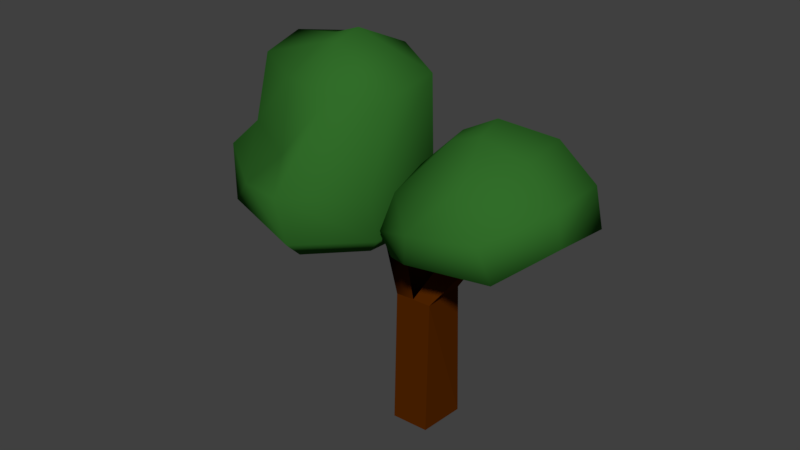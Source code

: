 # Source: tree_double.blend  (saved by Blender 2.79.0; exported with 4.5.12 LTS)
import bpy
from mathutils import Matrix  # noqa: F401  (used for matrix-valued properties, if any)

bpy.ops.wm.read_factory_settings(use_empty=True)
scene = bpy.context.scene
scene.name = 'Scene'

# ---- collections
col_collection_1 = bpy.data.collections.new('Collection 1'); scene.collection.children.link(col_collection_1)

# ---- materials (node trees are filled in below, after node groups)
mat_treebark = bpy.data.materials.new('TreeBark')
mat_treebark.alpha_threshold = 0.0
mat_treebark.use_transparent_shadow = False
mat_treebark.diffuse_color = (0.08714, 0.01903, 0.0, 1.0)
mat_treebark.roughness = 0.5
mat_treebark.specular_intensity = 0.0
mat_treebark.line_color = (0.0, 0.0, 0.0, 1.0)
mat_treeleaves = bpy.data.materials.new('TreeLeaves')
mat_treeleaves.alpha_threshold = 0.0
mat_treeleaves.use_transparent_shadow = False
mat_treeleaves.diffuse_color = (0.03113, 0.1523, 0.0223, 1.0)
mat_treeleaves.roughness = 0.5
mat_treeleaves.specular_intensity = 0.1403

# ---- material node trees

# ---- world
world_world = bpy.data.worlds.new('World'); scene.world = world_world
world_world.color = (0.05088, 0.05088, 0.05088)
world_world.use_sun_shadow = False
world_world.sun_shadow_jitter_overblur = 0.0
world_world.cycles.sampling_method = 'MANUAL'

# ---- meshes
me_cube_002 = bpy.data.meshes.new('Cube.002')
me_cube_002.from_pydata([(-0.005306, -0.01647, 0.6571), (0.6755, 0.2012, 0.6823), (0.6365, -0.3043, 0.7866), (0.4641, 0.2576, 1.297), (0.446, -0.1935, 1.3), (0.2661, -0.6186, 0.6707), (-0.3045, -0.6762, 0.8259), (0.1525, -0.5223, 1.299), (-0.1109, -0.4853, 1.258), (-0.6471, -0.3459, 0.7009), (-0.7448, 0.09324, 0.6733), (-0.5462, -0.2626, 1.146), (-0.5688, 0.1476, 1.181), (0.1449, 0.6962, 0.7382), (-0.3622, 0.5864, 0.7531), (0.08524, 0.419, 1.264), (-0.2324, 0.3644, 1.275), (0.1369, 0.09963, 1.511), (0.1168, -0.1173, 1.471), (-0.1292, 0.07611, 1.45), (-0.1101, -0.1273, 1.452), (0.6657, 0.2615, 0.9687), (0.6344, -0.2885, 1.033), (-0.2421, -0.6758, 1.033), (0.2531, -0.6619, 0.9616), (-0.6813, -0.3503, 0.8976), (-0.7529, 0.1368, 0.8988), (-0.346, 0.5663, 0.995), (0.1413, 0.6563, 0.9803)], [], [(0, 9, 10), (12, 11, 20, 19), (13, 0, 14), (22, 21, 3, 4), (0, 1, 2), (23, 24, 7, 8), (19, 17, 15, 16), (0, 5, 6), (26, 25, 11, 12), (18, 20, 8, 7), (28, 27, 16, 15), (17, 19, 20, 18), (4, 3, 17, 18), (0, 6, 9), (23, 8, 11, 25), (8, 20, 11), (0, 10, 14), (27, 14, 10, 26), (19, 16, 12), (0, 13, 1), (28, 21, 1, 13), (15, 17, 3), (0, 2, 5), (22, 4, 7, 24), (18, 7, 4), (2, 22, 24, 5), (15, 3, 21, 28), (16, 27, 26, 12), (6, 23, 25, 9), (13, 14, 27, 28), (10, 9, 25, 26), (6, 5, 24, 23), (2, 1, 21, 22)])
me_cube_002.polygons.foreach_set('use_smooth', [True] * 33)
me_cube_002.polygons.foreach_set('material_index', [1, 1, 1, 1, 1, 1, 1, 1, 1, 1, 1, 1, 1, 1, 1, 1, 1, 1, 1, 1, 1, 1, 1, 1, 1, 1, 1, 1, 1, 1, 1, 1, 1])
me_cube_002.materials.append(mat_treebark)
me_cube_002.materials.append(mat_treeleaves)
me_cube_002.use_remesh_preserve_volume = False
me_cube_002.use_remesh_preserve_attributes = False
me_cube_002.use_mirror_vertex_groups = False
me_cube_002.update()
me_cube_001 = bpy.data.meshes.new('Cube.001')
me_cube_001.from_pydata([(-0.005306, -0.01647, 0.6571), (0.6755, 0.2012, 0.6823), (0.6365, -0.3043, 0.7866), (0.5735, 0.3559, 1.244), (0.5465, -0.3149, 1.249), (0.2661, -0.6186, 0.6707), (-0.3045, -0.6762, 0.8259), (0.1101, -0.8039, 1.247), (-0.1172, -0.4825, 1.276), (-0.6471, -0.3459, 0.7009), (-0.7448, 0.09324, 0.6733), (-0.5524, -0.2598, 1.163), (-0.575, 0.1504, 1.198), (0.1449, 0.6962, 0.7382), (-0.3622, 0.5864, 0.7531), (0.01011, 0.5959, 1.195), (-0.2386, 0.3672, 1.292), (0.7375, 0.2934, 0.8898), (0.7012, -0.3454, 0.9644), (-0.2421, -0.6758, 1.033), (0.2583, -0.7791, 0.8815), (-0.6813, -0.3503, 0.8976), (-0.7529, 0.1368, 0.8988), (-0.346, 0.5663, 0.995), (0.1286, 0.7519, 0.9032), (-0.2999, 0.136, 1.915), (-0.3829, 0.3681, 1.775), (-0.1539, -0.03321, 2.009), (0.1323, -0.4156, 1.941), (0.4236, 0.3136, 1.939), (0.4066, -0.1082, 1.942), (-0.2851, -0.3159, 1.761), (-0.6355, -0.1366, 1.671), (-0.6537, 0.1936, 1.699), (0.06938, 0.4645, 1.908), (-0.1351, 0.1696, 2.047), (-0.2844, -0.02771, 1.917)], [], [(0, 9, 10), (13, 0, 14), (18, 17, 3, 4), (0, 1, 2), (19, 20, 7, 8), (12, 11, 32, 33), (0, 5, 6), (22, 21, 11, 12), (11, 8, 31, 32), (24, 23, 16, 15), (16, 12, 33, 26), (3, 15, 34, 29), (0, 6, 9), (19, 8, 11, 21), (15, 16, 26, 34), (0, 10, 14), (23, 14, 10, 22), (7, 4, 30, 28), (0, 13, 1), (24, 17, 1, 13), (4, 3, 29, 30), (0, 2, 5), (18, 4, 7, 20), (8, 7, 28, 31), (2, 18, 20, 5), (15, 3, 17, 24), (16, 23, 22, 12), (6, 19, 21, 9), (13, 14, 23, 24), (10, 9, 21, 22), (6, 5, 20, 19), (2, 1, 17, 18), (33, 32, 36, 25), (25, 35, 34, 26), (27, 36, 31, 28), (35, 25, 36, 27), (30, 29, 35, 27), (31, 36, 32), (25, 26, 33), (34, 35, 29), (27, 28, 30)])
me_cube_001.polygons.foreach_set('use_smooth', [True] * 41)
me_cube_001.polygons.foreach_set('material_index', [1, 1, 1, 1, 1, 1, 1, 1, 1, 1, 1, 1, 1, 1, 1, 1, 1, 1, 1, 1, 1, 1, 1, 1, 1, 1, 1, 1, 1, 1, 1, 1, 1, 1, 1, 1, 1, 1, 1, 1, 1])
me_cube_001.materials.append(mat_treebark)
me_cube_001.materials.append(mat_treeleaves)
me_cube_001.use_remesh_preserve_volume = False
me_cube_001.use_remesh_preserve_attributes = False
me_cube_001.use_mirror_vertex_groups = False
me_cube_001.update()
me_cube = bpy.data.meshes.new('Cube')
me_cube.from_pydata([(0.09773, 0.09581, 0.0), (0.0819, -0.1254, 0.0), (-0.09657, -0.1312, 0.0), (-0.1116, 0.05622, 0.0), (0.08145, 0.09552, 0.6556), (0.08798, -0.1167, 0.6563), (-0.0867, -0.1225, 0.6549), (-0.1033, 0.07592, 0.655), (0.2106, 0.03632, 0.8305), (0.2165, -0.06302, 0.8306), (-0.188, -0.07489, 0.8359), (-0.2015, 0.0285, 0.8277), (-0.01147, 0.08642, 0.6649), (0.0001732, -0.1175, 0.6559), (0.1011, 0.02516, 0.8564), (0.1093, -0.06236, 0.8569), (-0.1021, 0.03203, 0.8579), (-0.08695, -0.07021, 0.8587), (0.2624, 0.03821, 1.031), (0.2684, -0.0623, 1.031), (0.1567, 0.02925, 1.057), (0.1658, -0.06349, 1.057), (-0.1981, 0.02718, 1.161), (-0.3011, 0.02166, 1.129), (-0.1858, -0.07787, 1.161), (-0.2871, -0.07887, 1.129)], [], [(0, 4, 5, 1), (1, 5, 13, 6, 2), (2, 6, 7, 3), (4, 0, 3, 7, 12), (6, 13, 17, 10), (4, 8, 9, 5), (7, 6, 10, 11), (12, 14, 8, 4), (7, 12, 16, 11), (5, 9, 15, 13), (16, 12, 13, 17), (14, 15, 13, 12), (9, 8, 18, 19), (16, 17, 24, 22), (19, 18, 20, 21), (15, 9, 19, 21), (14, 15, 21, 20), (8, 14, 20, 18), (23, 22, 24, 25), (17, 10, 25, 24), (10, 11, 23, 25), (11, 16, 22, 23)])
me_cube.polygons.foreach_set('use_smooth', [0, 0, 0, 0, 1, 0, 1, 0, 1, 0, 1, 0, 0, 1, 0, 0, 0, 0, 1, 1, 1, 1])
me_cube.materials.append(mat_treebark)
me_cube.materials.append(mat_treeleaves)
me_cube.use_remesh_preserve_volume = False
me_cube.use_remesh_preserve_attributes = False
me_cube.use_mirror_vertex_groups = False
me_cube.update()

# ---- objects
ob_leaves_001 = bpy.data.objects.new('Leaves.001', me_cube_002)
ob_leaves = bpy.data.objects.new('Leaves', me_cube_001)
ob_empty = bpy.data.objects.new('Empty', None)
ob_trunk = bpy.data.objects.new('Trunk', me_cube)

# ---- transforms, parenting, visibility, modifiers, constraints
ob_leaves_001.location = (0.4421, 0.02398, 0.6218)
ob_leaves_001.rotation_euler = (0.04469, -0.2388, 0.1445)
ob_leaves_001.scale = (0.6027, 0.6027, 0.6027)
ob_leaves_001.lock_rotations_4d = False
ob_leaves_001.empty_display_type = 'ARROWS'
ob_leaves_001.lineart.crease_threshold = 0.0
ob_leaves.location = (-0.67, -0.006269, 0.6086)
ob_leaves.rotation_euler = (0.1638, 0.3456, 0.06985)
ob_leaves.scale = (0.6027, 0.6027, 0.6027)
ob_leaves.lock_rotations_4d = False
ob_leaves.empty_display_type = 'ARROWS'
ob_leaves.lineart.crease_threshold = 0.0
ob_empty.location = (-0.6985, 4.154, 1.698)
ob_empty.empty_image_offset = (0.0, 0.0)
ob_empty.lineart.crease_threshold = 0.0
ob_trunk.location = (0.0, 0.0, 0.0)
ob_trunk.lock_rotations_4d = False
ob_trunk.empty_display_type = 'ARROWS'
ob_trunk.lineart.crease_threshold = 0.0

# ---- collection membership
col_collection_1.objects.link(ob_leaves_001)
col_collection_1.objects.link(ob_leaves)
col_collection_1.objects.link(ob_empty)
col_collection_1.objects.link(ob_trunk)

# ---- scene / render settings (as saved in the file)
scene.frame_start = 1; scene.frame_end = 250; scene.frame_set(1)
scene.render.engine = 'BLENDER_EEVEE_NEXT'
scene.render.resolution_percentage = 50
scene.render.dither_intensity = 0.0
scene.cycles.use_denoising = False
scene.cycles.samples = 128
scene.cycles.sampling_pattern = 'TABULATED_SOBOL'
scene.cycles.use_adaptive_sampling = False
scene.cycles.use_light_tree = False
scene.cycles.blur_glossy = 0.0
scene.cycles.sample_clamp_indirect = 0.0
scene.view_settings.view_transform = 'Standard'
bpy.context.view_layer.update()

# ---- added for rendering (the .blend has no active camera and no usable light): camera, sun
cam_auto = bpy.data.cameras.new('AutoCamera')
cam_auto.lens = 50.0
cam_auto.sensor_width = 36.0
cam_auto.clip_end = 1000.0
ob_auto_camera = bpy.data.objects.new('AutoCamera', cam_auto)
scene.collection.objects.link(ob_auto_camera)
ob_auto_camera.location = (2.5974, -3.32368, 3.13004)
ob_auto_camera.rotation_euler = (1.09748, -7.21219e-08, 0.694738)
scene.camera = ob_auto_camera
light_auto_sun = bpy.data.lights.new('AutoSun', 'SUN')
light_auto_sun.energy = 3.0
light_auto_sun.angle = 0.0523599
ob_auto_sun = bpy.data.objects.new('AutoSun', light_auto_sun)
scene.collection.objects.link(ob_auto_sun)
ob_auto_sun.rotation_euler = (0.872665, 0.174533, 0.523599)
bpy.context.view_layer.update()
